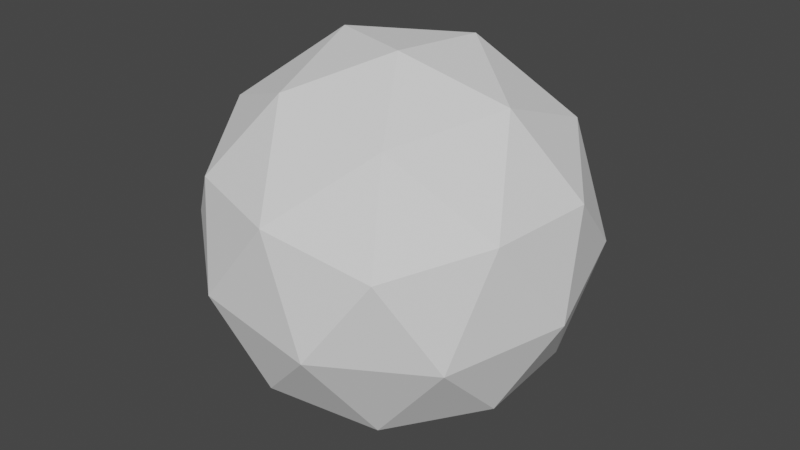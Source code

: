 # Source: Shield.blend  (saved by Blender 3.4.6; exported with 4.5.12 LTS)
import bpy
from mathutils import Matrix  # noqa: F401  (used for matrix-valued properties, if any)

bpy.ops.wm.read_factory_settings(use_empty=True)
scene = bpy.context.scene
scene.name = 'Scene'

# ---- collections
col_collection = bpy.data.collections.new('Collection'); scene.collection.children.link(col_collection)

# ---- world
world_world = bpy.data.worlds.new('World'); scene.world = world_world
world_world.use_nodes = True; world_world.node_tree.nodes.clear()
_N = world_world.node_tree.nodes; _L = world_world.node_tree.links
n0 = _N.new('ShaderNodeOutputWorld'); n0.name = 'World Output'; n0.location = (300, 300)
n1 = _N.new('ShaderNodeBackground'); n1.name = 'Background'; n1.location = (10, 300)
n1.inputs[0].default_value = (0.05088, 0.05088, 0.05088, 1.0)
_L.new(n1.outputs[0], n0.inputs[0])
n0.is_active_output = True
world_world.color = (0.05088, 0.05088, 0.05088)
world_world.use_sun_shadow = False
world_world.sun_shadow_jitter_overblur = 0.0

# ---- meshes
me_icosphere_002 = bpy.data.meshes.new('Icosphere.002')
me_icosphere_002.from_pydata([(-0.6409, -0.9796, 0.4892), (0.6743, -1.039, 0.274), (0.1902, -0.2449, 1.23), (-0.9529, 0.2824, 0.7887), (-1.175, -0.186, -0.4405), (-0.1695, -1.003, -0.7585), (1.175, 0.186, 0.4405), (0.1695, 1.003, 0.7585), (-0.6743, 1.039, -0.274), (-0.1902, 0.2449, -1.23), (0.9529, -0.2824, -0.7887), (0.6409, 0.9796, -0.4892), (-0.2649, -0.7197, 1.011), (0.01964, -1.187, 0.4486), (0.5081, -0.7548, 0.8842), (0.2967, -1.2, -0.2848), (-0.4764, -1.165, -0.1583), (-0.9368, -0.4098, 0.7511), (-0.4483, 0.02206, 1.187), (-1.067, -0.6851, 0.02867), (-1.251, 0.05666, 0.2047), (-0.7904, -0.6988, -0.7047), (0.9564, -0.7768, -0.3025), (0.4604, -0.7554, -0.9094), (0.8026, -0.03461, 0.982), (1.087, -0.5015, 0.42), (-0.4604, 0.7554, 0.9094), (0.2114, 0.4455, 1.169), (-1.087, 0.5015, -0.42), (-0.9564, 0.7768, 0.3025), (-0.2114, -0.4455, -1.169), (-0.8026, 0.03461, -0.982), (1.251, -0.05666, -0.2047), (0.7904, 0.6988, 0.7047), (-0.2967, 1.2, 0.2848), (-0.5081, 0.7548, -0.8842), (0.4483, -0.02206, -1.187), (1.067, 0.6851, -0.02867), (0.9368, 0.4098, -0.7511), (0.4764, 1.165, 0.1583), (-0.01964, 1.187, -0.4486), (0.2649, 0.7197, -1.011)], [], [(0, 13, 12), (1, 13, 15), (0, 12, 17), (0, 17, 19), (0, 19, 16), (1, 15, 22), (2, 14, 24), (3, 18, 26), (4, 20, 28), (5, 21, 30), (1, 22, 25), (2, 24, 27), (3, 26, 29), (4, 28, 31), (5, 30, 23), (6, 32, 37), (7, 33, 39), (8, 34, 40), (9, 35, 41), (10, 36, 38), (38, 41, 11), (38, 36, 41), (36, 9, 41), (41, 40, 11), (41, 35, 40), (35, 8, 40), (40, 39, 11), (40, 34, 39), (34, 7, 39), (39, 37, 11), (39, 33, 37), (33, 6, 37), (37, 38, 11), (37, 32, 38), (32, 10, 38), (23, 36, 10), (23, 30, 36), (30, 9, 36), (31, 35, 9), (31, 28, 35), (28, 8, 35), (29, 34, 8), (29, 26, 34), (26, 7, 34), (27, 33, 7), (27, 24, 33), (24, 6, 33), (25, 32, 6), (25, 22, 32), (22, 10, 32), (30, 31, 9), (30, 21, 31), (21, 4, 31), (28, 29, 8), (28, 20, 29), (20, 3, 29), (26, 27, 7), (26, 18, 27), (18, 2, 27), (24, 25, 6), (24, 14, 25), (14, 1, 25), (22, 23, 10), (22, 15, 23), (15, 5, 23), (16, 21, 5), (16, 19, 21), (19, 4, 21), (19, 20, 4), (19, 17, 20), (17, 3, 20), (17, 18, 3), (17, 12, 18), (12, 2, 18), (15, 16, 5), (15, 13, 16), (13, 0, 16), (12, 14, 2), (12, 13, 14), (13, 1, 14)])
_uv = me_icosphere_002.uv_layers.new(name='UVMap')
_uv.uv.foreach_set('vector', [0.7006, 0.6483, 0.8073, 0.6334, 0.7477, 0.7452, 0.9317, 0.6161, 0.8073, 0.6334, 0.8552, 0.4993, 0.7006, 0.6483, 0.7477, 0.7452, 0.623, 0.7231, 0.7006, 0.6483, 0.623, 0.7231, 0.6055, 0.5977, 0.7006, 0.6483, 0.6055, 0.5977, 0.7194, 0.5423, 0.3866, 0.187, 0.478, 0.1737, 0.4323, 0.2604, 0.2037, 0.1869, 0.2952, 0.1738, 0.2493, 0.2605, 0.02037, 0.1766, 0.1125, 0.172, 0.05787, 0.2609, 0.7523, 0.1868, 0.8437, 0.1733, 0.7982, 0.2602, 0.5694, 0.1869, 0.6609, 0.1736, 0.6152, 0.2603, 0.3866, 0.187, 0.4323, 0.2604, 0.3409, 0.2604, 0.2037, 0.1869, 0.2493, 0.2605, 0.1568, 0.2605, 0.9353, 0.1851, 0.9897, 0.2598, 0.8908, 0.2602, 0.7523, 0.1868, 0.7982, 0.2602, 0.7066, 0.2603, 0.5694, 0.1869, 0.6152, 0.2603, 0.5238, 0.2604, 0.4775, 0.5388, 0.4876, 0.678, 0.3681, 0.6004, 0.2281, 0.4246, 0.3636, 0.458, 0.2529, 0.5477, 0.04243, 0.6265, 0.1161, 0.508, 0.1672, 0.641, 0.1771, 0.8655, 0.08712, 0.7588, 0.2294, 0.7513, 0.446, 0.8113, 0.3167, 0.8639, 0.3535, 0.7262, 0.3535, 0.7262, 0.2294, 0.7513, 0.2742, 0.6533, 0.3535, 0.7262, 0.3167, 0.8639, 0.2294, 0.7513, 0.3167, 0.8639, 0.1771, 0.8655, 0.2294, 0.7513, 0.2294, 0.7513, 0.1672, 0.641, 0.2742, 0.6533, 0.2294, 0.7513, 0.08712, 0.7588, 0.1672, 0.641, 0.08712, 0.7588, 0.04243, 0.6265, 0.1672, 0.641, 0.1672, 0.641, 0.2529, 0.5477, 0.2742, 0.6533, 0.1672, 0.641, 0.1161, 0.508, 0.2529, 0.5477, 0.1161, 0.508, 0.2281, 0.4246, 0.2529, 0.5477, 0.2529, 0.5477, 0.3681, 0.6004, 0.2742, 0.6533, 0.2529, 0.5477, 0.3636, 0.458, 0.3681, 0.6004, 0.3636, 0.458, 0.4775, 0.5388, 0.3681, 0.6004, 0.3681, 0.6004, 0.3535, 0.7262, 0.2742, 0.6533, 0.3681, 0.6004, 0.4876, 0.678, 0.3535, 0.7262, 0.4876, 0.678, 0.446, 0.8113, 0.3535, 0.7262, 0.5238, 0.2604, 0.5695, 0.347, 0.4781, 0.3338, 0.5238, 0.2604, 0.6152, 0.2603, 0.5695, 0.347, 0.6152, 0.2603, 0.6609, 0.3337, 0.5695, 0.347, 0.7066, 0.2603, 0.7524, 0.3469, 0.6609, 0.3337, 0.7066, 0.2603, 0.7982, 0.2602, 0.7524, 0.3469, 0.7982, 0.2602, 0.8438, 0.3338, 0.7524, 0.3469, 0.8908, 0.2602, 0.935, 0.3487, 0.8438, 0.3338, 0.8908, 0.2602, 0.9897, 0.2598, 0.935, 0.3487, 0.05787, 0.2609, 0.1123, 0.3356, 0.023, 0.3594, 0.1568, 0.2605, 0.2039, 0.3474, 0.1123, 0.3356, 0.1568, 0.2605, 0.2493, 0.2605, 0.2039, 0.3474, 0.2493, 0.2605, 0.2952, 0.3339, 0.2039, 0.3474, 0.3409, 0.2604, 0.3867, 0.3471, 0.2952, 0.3339, 0.3409, 0.2604, 0.4323, 0.2604, 0.3867, 0.3471, 0.4323, 0.2604, 0.4781, 0.3338, 0.3867, 0.3471, 0.6152, 0.2603, 0.7066, 0.2603, 0.6609, 0.3337, 0.6152, 0.2603, 0.6609, 0.1736, 0.7066, 0.2603, 0.6609, 0.1736, 0.7523, 0.1868, 0.7066, 0.2603, 0.7982, 0.2602, 0.8908, 0.2602, 0.8438, 0.3338, 0.7982, 0.2602, 0.8437, 0.1733, 0.8908, 0.2602, 0.8437, 0.1733, 0.9353, 0.1851, 0.8908, 0.2602, 0.05787, 0.2609, 0.1568, 0.2605, 0.1123, 0.3356, 0.05787, 0.2609, 0.1125, 0.172, 0.1568, 0.2605, 0.1125, 0.172, 0.2037, 0.1869, 0.1568, 0.2605, 0.2493, 0.2605, 0.3409, 0.2604, 0.2952, 0.3339, 0.2493, 0.2605, 0.2952, 0.1738, 0.3409, 0.2604, 0.2952, 0.1738, 0.3866, 0.187, 0.3409, 0.2604, 0.4323, 0.2604, 0.5238, 0.2604, 0.4781, 0.3338, 0.4323, 0.2604, 0.478, 0.1737, 0.5238, 0.2604, 0.478, 0.1737, 0.5694, 0.1869, 0.5238, 0.2604, 0.7194, 0.5423, 0.6066, 0.4552, 0.7413, 0.4186, 0.7194, 0.5423, 0.6055, 0.5977, 0.6066, 0.4552, 0.6055, 0.5977, 0.4947, 0.5386, 0.6066, 0.4552, 0.6055, 0.5977, 0.4879, 0.678, 0.4947, 0.5386, 0.6055, 0.5977, 0.623, 0.7231, 0.4879, 0.678, 0.623, 0.7231, 0.5326, 0.8102, 0.4879, 0.678, 0.623, 0.7231, 0.6631, 0.8598, 0.5326, 0.8102, 0.623, 0.7231, 0.7477, 0.7452, 0.6631, 0.8598, 0.7477, 0.7452, 0.8026, 0.8582, 0.6631, 0.8598, 0.8552, 0.4993, 0.7194, 0.5423, 0.7413, 0.4186, 0.8552, 0.4993, 0.8073, 0.6334, 0.7194, 0.5423, 0.8073, 0.6334, 0.7006, 0.6483, 0.7194, 0.5423, 0.7477, 0.7452, 0.8901, 0.7493, 0.8026, 0.8582, 0.7477, 0.7452, 0.8073, 0.6334, 0.8901, 0.7493, 0.8073, 0.6334, 0.9317, 0.6161, 0.8901, 0.7493])
me_icosphere_002.update()

# ---- objects
ob_shield01 = bpy.data.objects.new('Shield01', me_icosphere_002)

# ---- transforms, parenting, visibility, modifiers, constraints
ob_shield01.location = (0.0, 0.0, 0.0)

# ---- collection membership
col_collection.objects.link(ob_shield01)

# ---- scene / render settings (as saved in the file)
scene.frame_start = 1; scene.frame_end = 250; scene.frame_set(1)
scene.render.engine = 'BLENDER_EEVEE_NEXT'
scene.cycles.sampling_pattern = 'TABULATED_SOBOL'
scene.cycles.use_light_tree = False
scene.view_settings.view_transform = 'Filmic'
bpy.context.view_layer.update()

# ---- added for rendering (the .blend has no active camera and no usable light): camera, sun
cam_auto = bpy.data.cameras.new('AutoCamera')
cam_auto.lens = 50.0
cam_auto.sensor_width = 36.0
cam_auto.clip_end = 1000.0
ob_auto_camera = bpy.data.objects.new('AutoCamera', cam_auto)
scene.collection.objects.link(ob_auto_camera)
ob_auto_camera.location = (3.93351, -4.72022, 3.14681)
ob_auto_camera.rotation_euler = (1.09748, -7.21219e-08, 0.694738)
scene.camera = ob_auto_camera
light_auto_sun = bpy.data.lights.new('AutoSun', 'SUN')
light_auto_sun.energy = 3.0
light_auto_sun.angle = 0.0523599
ob_auto_sun = bpy.data.objects.new('AutoSun', light_auto_sun)
scene.collection.objects.link(ob_auto_sun)
ob_auto_sun.rotation_euler = (0.872665, 0.174533, 0.523599)
bpy.context.view_layer.update()
